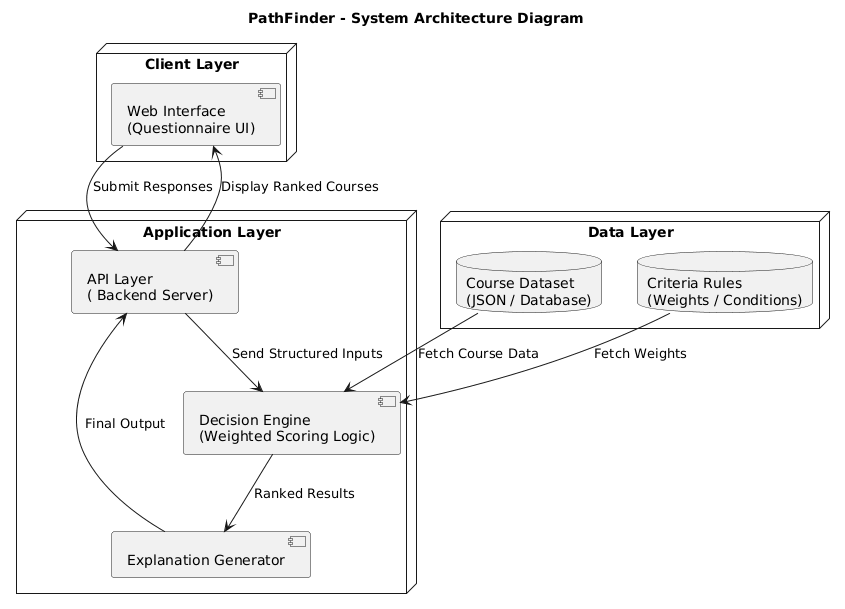

The diagram above was rendered by PlantUML. Its source (embedded in the PNG):
@startuml
title PathFinder - System Architecture Diagram

/' Client Layer '/
node "Client Layer" {
  component "Web Interface\n(Questionnaire UI)" as UI
}

node "Application Layer" {
  component "API Layer\n( Backend Server)" as API
  component "Decision Engine\n(Weighted Scoring Logic)" as Engine
  component "Explanation Generator" as Explain
}

node "Data Layer" {
  database "Course Dataset\n(JSON / Database)" as DB1
  database "Criteria Rules\n(Weights / Conditions)" as DB2
}

UI --> API : Submit Responses
API --> Engine : Send Structured Inputs
DB2 --> Engine : Fetch Weights
DB1 --> Engine : Fetch Course Data
Engine --> Explain : Ranked Results
Explain --> API : Final Output
API --> UI : Display Ranked Courses
@enduml